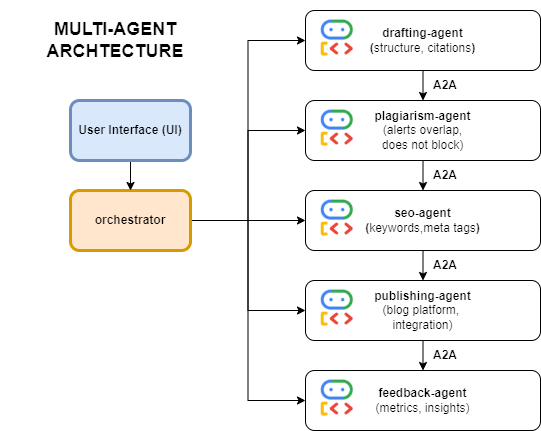

The diagram above was exported from draw.io. Its source (the exported page's mxGraphModel, read from the mxfile embedded in the PNG):
<mxGraphModel dx="846" dy="476" grid="1" gridSize="10" guides="1" tooltips="1" connect="1" arrows="1" fold="1" page="1" pageScale="1" pageWidth="850" pageHeight="1100" math="0" shadow="0">
  <root>
    <mxCell id="0" />
    <mxCell id="1" parent="0" />
    <mxCell id="jzyFxonbIcM1qtwp3OTx-37" edge="1" parent="1" source="jzyFxonbIcM1qtwp3OTx-2" style="edgeStyle=orthogonalEdgeStyle;rounded=0;orthogonalLoop=1;jettySize=auto;html=1;exitX=0.5;exitY=1;exitDx=0;exitDy=0;entryX=0.5;entryY=0;entryDx=0;entryDy=0;" target="jzyFxonbIcM1qtwp3OTx-15">
      <mxGeometry relative="1" as="geometry" />
    </mxCell>
    <mxCell id="jzyFxonbIcM1qtwp3OTx-2" parent="1" style="rounded=1;whiteSpace=wrap;html=1;" value="&lt;b&gt;drafting-agent&lt;/b&gt;&lt;div&gt;&lt;b&gt;(&lt;/b&gt;structure, citations&lt;b&gt;)&lt;/b&gt;&lt;/div&gt;" vertex="1">
      <mxGeometry height="60" width="235" x="365" y="40" as="geometry" />
    </mxCell>
    <mxCell id="jzyFxonbIcM1qtwp3OTx-32" edge="1" parent="1" source="jzyFxonbIcM1qtwp3OTx-7" style="edgeStyle=orthogonalEdgeStyle;rounded=0;orthogonalLoop=1;jettySize=auto;html=1;exitX=1;exitY=0.5;exitDx=0;exitDy=0;entryX=0;entryY=0.5;entryDx=0;entryDy=0;" target="jzyFxonbIcM1qtwp3OTx-2">
      <mxGeometry relative="1" as="geometry" />
    </mxCell>
    <mxCell id="jzyFxonbIcM1qtwp3OTx-33" edge="1" parent="1" source="jzyFxonbIcM1qtwp3OTx-7" style="edgeStyle=orthogonalEdgeStyle;rounded=0;orthogonalLoop=1;jettySize=auto;html=1;exitX=1;exitY=0.5;exitDx=0;exitDy=0;entryX=0;entryY=0.5;entryDx=0;entryDy=0;" target="jzyFxonbIcM1qtwp3OTx-15">
      <mxGeometry relative="1" as="geometry" />
    </mxCell>
    <mxCell id="jzyFxonbIcM1qtwp3OTx-34" edge="1" parent="1" source="jzyFxonbIcM1qtwp3OTx-7" style="edgeStyle=orthogonalEdgeStyle;rounded=0;orthogonalLoop=1;jettySize=auto;html=1;exitX=1;exitY=0.5;exitDx=0;exitDy=0;entryX=0;entryY=0.5;entryDx=0;entryDy=0;" target="jzyFxonbIcM1qtwp3OTx-17">
      <mxGeometry relative="1" as="geometry" />
    </mxCell>
    <mxCell id="jzyFxonbIcM1qtwp3OTx-35" edge="1" parent="1" source="jzyFxonbIcM1qtwp3OTx-7" style="edgeStyle=orthogonalEdgeStyle;rounded=0;orthogonalLoop=1;jettySize=auto;html=1;exitX=1;exitY=0.5;exitDx=0;exitDy=0;entryX=0;entryY=0.5;entryDx=0;entryDy=0;" target="jzyFxonbIcM1qtwp3OTx-19">
      <mxGeometry relative="1" as="geometry" />
    </mxCell>
    <mxCell id="jzyFxonbIcM1qtwp3OTx-36" edge="1" parent="1" source="jzyFxonbIcM1qtwp3OTx-7" style="edgeStyle=orthogonalEdgeStyle;rounded=0;orthogonalLoop=1;jettySize=auto;html=1;exitX=1;exitY=0.5;exitDx=0;exitDy=0;entryX=0;entryY=0.5;entryDx=0;entryDy=0;" target="jzyFxonbIcM1qtwp3OTx-21">
      <mxGeometry relative="1" as="geometry" />
    </mxCell>
    <mxCell id="jzyFxonbIcM1qtwp3OTx-7" parent="1" style="rounded=1;whiteSpace=wrap;html=1;fillColor=#ffe6cc;strokeColor=#d79b00;strokeWidth=3;" value="&lt;b&gt;orchestrator&lt;/b&gt;" vertex="1">
      <mxGeometry height="60" width="120" x="130" y="220" as="geometry" />
    </mxCell>
    <mxCell id="jzyFxonbIcM1qtwp3OTx-24" edge="1" parent="1" source="jzyFxonbIcM1qtwp3OTx-8" style="edgeStyle=orthogonalEdgeStyle;rounded=0;orthogonalLoop=1;jettySize=auto;html=1;" target="jzyFxonbIcM1qtwp3OTx-7" value="">
      <mxGeometry relative="1" as="geometry" />
    </mxCell>
    <mxCell id="jzyFxonbIcM1qtwp3OTx-8" parent="1" style="rounded=1;whiteSpace=wrap;html=1;fillColor=#dae8fc;strokeColor=#6c8ebf;strokeWidth=3;" value="&lt;b&gt;User Interface (UI)&lt;/b&gt;" vertex="1">
      <mxGeometry height="60" width="120" x="130" y="130" as="geometry" />
    </mxCell>
    <mxCell id="jzyFxonbIcM1qtwp3OTx-14" parent="1" style="shape=image;verticalLabelPosition=bottom;labelBackgroundColor=default;verticalAlign=top;aspect=fixed;imageAspect=0;image=data:image/png,(base64 omitted: 5228 chars);" value="" vertex="1">
      <mxGeometry height="50" width="55.06" x="370" y="45" as="geometry" />
    </mxCell>
    <mxCell id="jzyFxonbIcM1qtwp3OTx-38" edge="1" parent="1" source="jzyFxonbIcM1qtwp3OTx-15" style="edgeStyle=orthogonalEdgeStyle;rounded=0;orthogonalLoop=1;jettySize=auto;html=1;exitX=0.5;exitY=1;exitDx=0;exitDy=0;entryX=0.5;entryY=0;entryDx=0;entryDy=0;" target="jzyFxonbIcM1qtwp3OTx-17">
      <mxGeometry relative="1" as="geometry" />
    </mxCell>
    <mxCell id="jzyFxonbIcM1qtwp3OTx-15" parent="1" style="rounded=1;whiteSpace=wrap;html=1;" value="&lt;b&gt;plagiarism-agent&lt;/b&gt;&lt;div&gt;(alerts overlap,&lt;/div&gt;&lt;div&gt;does not block)&lt;/div&gt;" vertex="1">
      <mxGeometry height="60" width="235" x="365" y="130" as="geometry" />
    </mxCell>
    <mxCell id="jzyFxonbIcM1qtwp3OTx-16" parent="1" style="shape=image;verticalLabelPosition=bottom;labelBackgroundColor=default;verticalAlign=top;aspect=fixed;imageAspect=0;image=data:image/png,(base64 omitted: 5228 chars);" value="" vertex="1">
      <mxGeometry height="50" width="55.06" x="370" y="135" as="geometry" />
    </mxCell>
    <mxCell id="jzyFxonbIcM1qtwp3OTx-39" edge="1" parent="1" source="jzyFxonbIcM1qtwp3OTx-17" style="edgeStyle=orthogonalEdgeStyle;rounded=0;orthogonalLoop=1;jettySize=auto;html=1;exitX=0.5;exitY=1;exitDx=0;exitDy=0;entryX=0.5;entryY=0;entryDx=0;entryDy=0;" target="jzyFxonbIcM1qtwp3OTx-19">
      <mxGeometry relative="1" as="geometry" />
    </mxCell>
    <mxCell id="jzyFxonbIcM1qtwp3OTx-17" parent="1" style="rounded=1;whiteSpace=wrap;html=1;" value="&lt;b&gt;seo-agent&lt;/b&gt;&lt;div&gt;&lt;b&gt;(&lt;/b&gt;keywords,meta tags&lt;b&gt;)&lt;/b&gt;&lt;/div&gt;" vertex="1">
      <mxGeometry height="60" width="235" x="365" y="220" as="geometry" />
    </mxCell>
    <mxCell id="jzyFxonbIcM1qtwp3OTx-18" parent="1" style="shape=image;verticalLabelPosition=bottom;labelBackgroundColor=default;verticalAlign=top;aspect=fixed;imageAspect=0;image=data:image/png,(base64 omitted: 5228 chars);" value="" vertex="1">
      <mxGeometry height="50" width="55.06" x="370" y="225" as="geometry" />
    </mxCell>
    <mxCell id="jzyFxonbIcM1qtwp3OTx-40" edge="1" parent="1" source="jzyFxonbIcM1qtwp3OTx-19" style="edgeStyle=orthogonalEdgeStyle;rounded=0;orthogonalLoop=1;jettySize=auto;html=1;exitX=0.5;exitY=1;exitDx=0;exitDy=0;entryX=0.5;entryY=0;entryDx=0;entryDy=0;" target="jzyFxonbIcM1qtwp3OTx-21">
      <mxGeometry relative="1" as="geometry" />
    </mxCell>
    <mxCell id="jzyFxonbIcM1qtwp3OTx-19" parent="1" style="rounded=1;whiteSpace=wrap;html=1;" value="&lt;b&gt;publishing-agent&lt;/b&gt;&lt;div&gt;(blog platform,&amp;nbsp;&lt;/div&gt;&lt;div&gt;integration)&lt;/div&gt;" vertex="1">
      <mxGeometry height="60" width="235" x="365" y="310" as="geometry" />
    </mxCell>
    <mxCell id="jzyFxonbIcM1qtwp3OTx-20" parent="1" style="shape=image;verticalLabelPosition=bottom;labelBackgroundColor=default;verticalAlign=top;aspect=fixed;imageAspect=0;image=data:image/png,(base64 omitted: 5228 chars);" value="" vertex="1">
      <mxGeometry height="50" width="55.06" x="370" y="315" as="geometry" />
    </mxCell>
    <mxCell id="jzyFxonbIcM1qtwp3OTx-21" parent="1" style="rounded=1;whiteSpace=wrap;html=1;" value="&lt;b&gt;feedback-agent&lt;/b&gt;&lt;div&gt;(metrics, insights)&lt;/div&gt;" vertex="1">
      <mxGeometry height="60" width="235" x="365" y="400" as="geometry" />
    </mxCell>
    <mxCell id="jzyFxonbIcM1qtwp3OTx-22" parent="1" style="shape=image;verticalLabelPosition=bottom;labelBackgroundColor=default;verticalAlign=top;aspect=fixed;imageAspect=0;image=data:image/png,(base64 omitted: 5228 chars);" value="" vertex="1">
      <mxGeometry height="50" width="55.06" x="370" y="405" as="geometry" />
    </mxCell>
    <mxCell id="jzyFxonbIcM1qtwp3OTx-42" parent="1" style="text;html=1;whiteSpace=wrap;strokeColor=none;fillColor=none;align=center;verticalAlign=middle;rounded=0;" value="&lt;b&gt;&lt;font style=&quot;font-size: 18px;&quot;&gt;MULTI-AGENT ARCHTECTURE&lt;/font&gt;&lt;/b&gt;" vertex="1">
      <mxGeometry height="80" width="230" x="60" y="30" as="geometry" />
    </mxCell>
    <mxCell id="jzyFxonbIcM1qtwp3OTx-43" parent="1" style="text;html=1;whiteSpace=wrap;strokeColor=none;fillColor=none;align=center;verticalAlign=middle;rounded=0;fontStyle=1" value="A2A" vertex="1">
      <mxGeometry height="10" width="30" x="490" y="110" as="geometry" />
    </mxCell>
    <mxCell id="jzyFxonbIcM1qtwp3OTx-44" parent="1" style="text;html=1;whiteSpace=wrap;strokeColor=none;fillColor=none;align=center;verticalAlign=middle;rounded=0;fontStyle=1" value="A2A" vertex="1">
      <mxGeometry height="10" width="30" x="490" y="200" as="geometry" />
    </mxCell>
    <mxCell id="jzyFxonbIcM1qtwp3OTx-45" parent="1" style="text;html=1;whiteSpace=wrap;strokeColor=none;fillColor=none;align=center;verticalAlign=middle;rounded=0;fontStyle=1" value="A2A" vertex="1">
      <mxGeometry height="10" width="30" x="490" y="290" as="geometry" />
    </mxCell>
    <mxCell id="jzyFxonbIcM1qtwp3OTx-46" parent="1" style="text;html=1;whiteSpace=wrap;strokeColor=none;fillColor=none;align=center;verticalAlign=middle;rounded=0;fontStyle=1" value="A2A" vertex="1">
      <mxGeometry height="10" width="30" x="490" y="380" as="geometry" />
    </mxCell>
  </root>
</mxGraphModel>